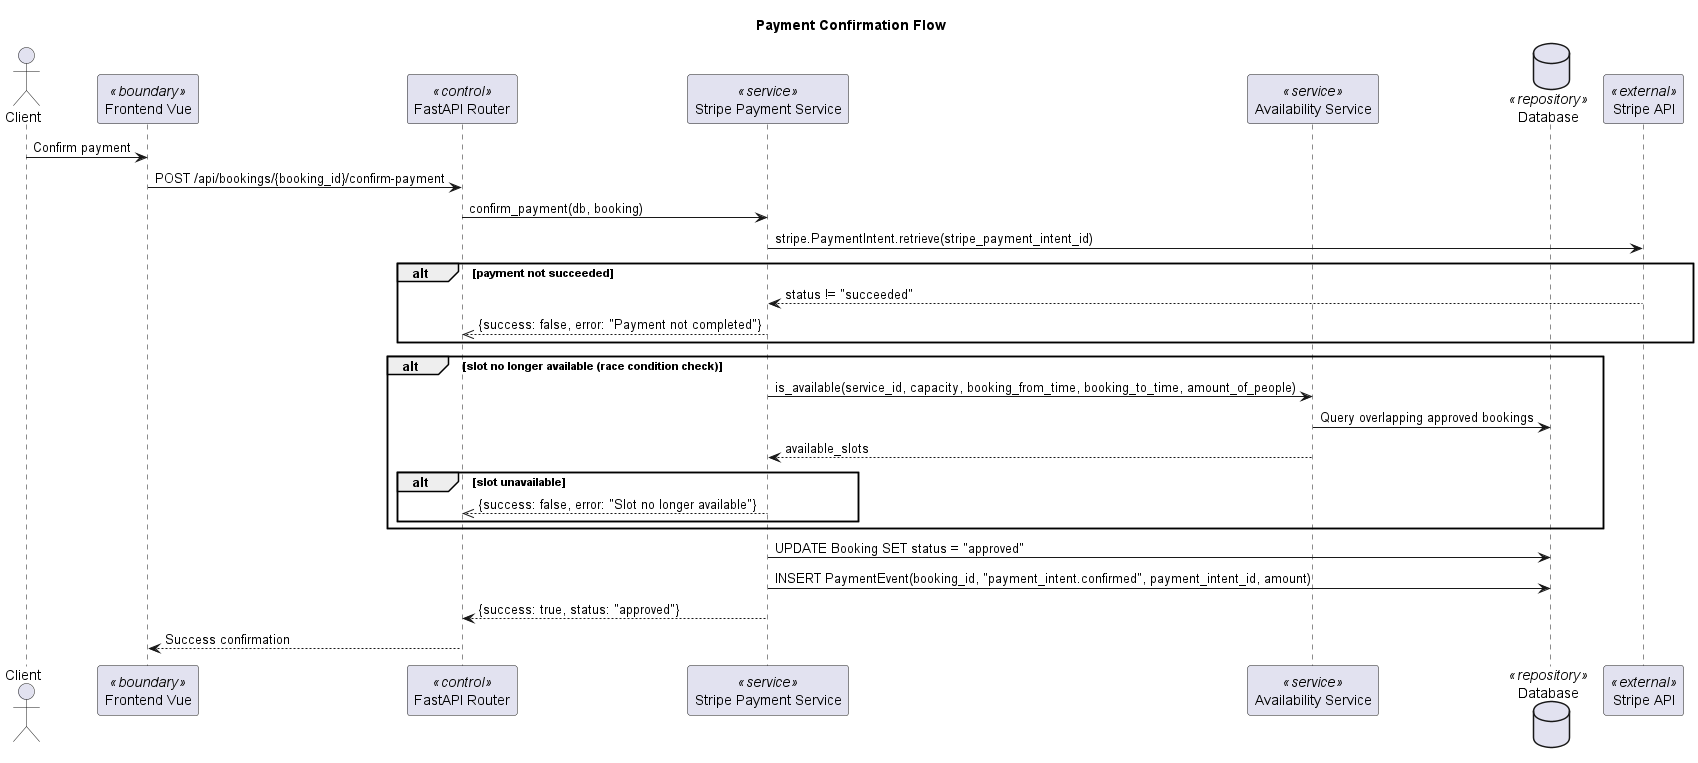

The diagram above was rendered by PlantUML. Its source (embedded in the PNG):
@startuml
title Payment Confirmation Flow

actor Client
participant "Frontend Vue" as Frontend <<boundary>>
participant "FastAPI Router" as Router <<control>>
participant "Stripe Payment Service" as StripeService <<service>>
participant "Availability Service" as AvailabilityService <<service>>
database "Database" as DB <<repository>>
participant "Stripe API" as StripeAPI <<external>>

Client -> Frontend: Confirm payment
Frontend -> Router: POST /api/bookings/{booking_id}/confirm-payment
Router -> StripeService: confirm_payment(db, booking)

StripeService -> StripeAPI: stripe.PaymentIntent.retrieve(stripe_payment_intent_id)
alt payment not succeeded
    StripeAPI --> StripeService: status != "succeeded"
    StripeService -->> Router: {success: false, error: "Payment not completed"}
end

alt slot no longer available (race condition check)
    StripeService -> AvailabilityService: is_available(service_id, capacity, booking_from_time, booking_to_time, amount_of_people)
    AvailabilityService -> DB: Query overlapping approved bookings
    AvailabilityService --> StripeService: available_slots
    alt slot unavailable
        StripeService -->> Router: {success: false, error: "Slot no longer available"}
    end
end

StripeService -> DB: UPDATE Booking SET status = "approved"
StripeService -> DB: INSERT PaymentEvent(booking_id, "payment_intent.confirmed", payment_intent_id, amount)
StripeService --> Router: {success: true, status: "approved"}
Router --> Frontend: Success confirmation
@enduml